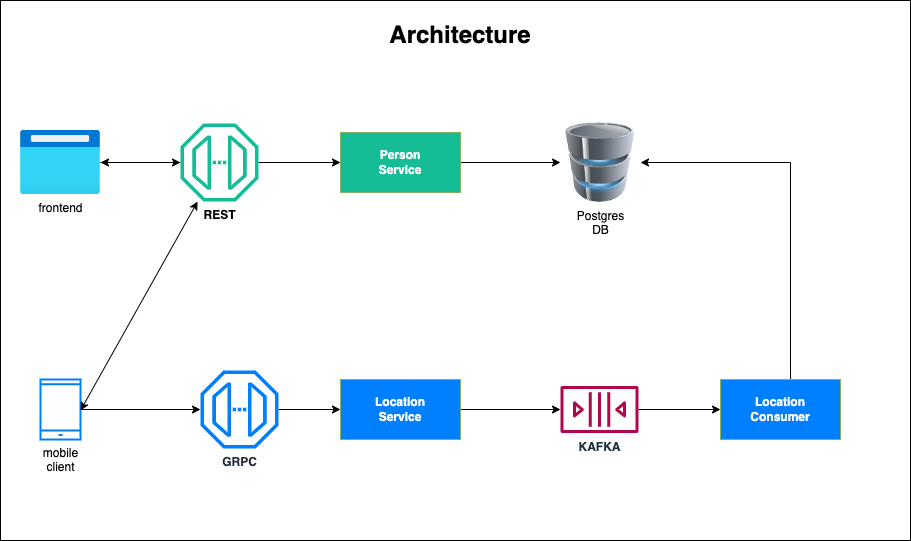

The diagram above was exported from draw.io. Its source (the exported page's mxGraphModel, read from the mxfile embedded in the PNG):
<mxGraphModel dx="1533" dy="1114" grid="1" gridSize="10" guides="1" tooltips="1" connect="1" arrows="1" fold="1" page="1" pageScale="1" pageWidth="1100" pageHeight="850" background="none" math="0" shadow="0">
  <root>
    <mxCell id="0" />
    <mxCell id="1" parent="0" />
    <mxCell id="1-gSm1DBj7t6KAhxCXiF-4" value="" style="rounded=0;whiteSpace=wrap;html=1;" parent="1" vertex="1">
      <mxGeometry x="10" y="10" width="910" height="540" as="geometry" />
    </mxCell>
    <mxCell id="f1VhrP2JKVDJ8eTxIvPJ-1" value="Postgres&lt;br&gt;DB" style="image;html=1;image=img/lib/clip_art/computers/Database_128x128.png" parent="1" vertex="1">
      <mxGeometry x="570" y="132" width="80" height="80" as="geometry" />
    </mxCell>
    <mxCell id="f1VhrP2JKVDJ8eTxIvPJ-9" style="edgeStyle=orthogonalEdgeStyle;rounded=0;orthogonalLoop=1;jettySize=auto;html=1;entryX=0;entryY=0.5;entryDx=0;entryDy=0;fontColor=#FFFFFF;" parent="1" source="f1VhrP2JKVDJ8eTxIvPJ-2" target="f1VhrP2JKVDJ8eTxIvPJ-4" edge="1">
      <mxGeometry relative="1" as="geometry" />
    </mxCell>
    <mxCell id="PsM33NkjZP_58MWrFm9q-5" style="edgeStyle=orthogonalEdgeStyle;rounded=0;orthogonalLoop=1;jettySize=auto;html=1;" edge="1" parent="1" source="f1VhrP2JKVDJ8eTxIvPJ-2" target="PsM33NkjZP_58MWrFm9q-1">
      <mxGeometry relative="1" as="geometry" />
    </mxCell>
    <mxCell id="f1VhrP2JKVDJ8eTxIvPJ-2" value="REST" style="sketch=0;outlineConnect=0;fillColor=#15BD96;strokeColor=#82b366;dashed=0;verticalLabelPosition=bottom;verticalAlign=top;align=center;html=1;fontSize=12;fontStyle=1;aspect=fixed;pointerEvents=1;shape=mxgraph.aws4.endpoint;" parent="1" vertex="1">
      <mxGeometry x="190" y="133" width="78" height="78" as="geometry" />
    </mxCell>
    <mxCell id="f1VhrP2JKVDJ8eTxIvPJ-10" style="edgeStyle=orthogonalEdgeStyle;rounded=0;orthogonalLoop=1;jettySize=auto;html=1;fontColor=#FFFFFF;" parent="1" source="f1VhrP2JKVDJ8eTxIvPJ-3" target="f1VhrP2JKVDJ8eTxIvPJ-5" edge="1">
      <mxGeometry relative="1" as="geometry" />
    </mxCell>
    <mxCell id="f1VhrP2JKVDJ8eTxIvPJ-3" value="GRPC" style="sketch=0;outlineConnect=0;fontColor=#232F3E;gradientColor=none;fillColor=#007FFF;strokeColor=none;dashed=0;verticalLabelPosition=bottom;verticalAlign=top;align=center;html=1;fontSize=12;fontStyle=1;aspect=fixed;pointerEvents=1;shape=mxgraph.aws4.endpoint;" parent="1" vertex="1">
      <mxGeometry x="210" y="380" width="78" height="78" as="geometry" />
    </mxCell>
    <mxCell id="f1VhrP2JKVDJ8eTxIvPJ-8" style="edgeStyle=orthogonalEdgeStyle;rounded=0;orthogonalLoop=1;jettySize=auto;html=1;entryX=0;entryY=0.5;entryDx=0;entryDy=0;fontColor=#FFFFFF;" parent="1" source="f1VhrP2JKVDJ8eTxIvPJ-4" target="f1VhrP2JKVDJ8eTxIvPJ-1" edge="1">
      <mxGeometry relative="1" as="geometry" />
    </mxCell>
    <mxCell id="f1VhrP2JKVDJ8eTxIvPJ-4" value="Person&lt;br&gt;Service" style="rounded=0;whiteSpace=wrap;html=1;fillColor=#15BD96;strokeColor=#82b366;fontColor=#FFFFFF;fontStyle=1" parent="1" vertex="1">
      <mxGeometry x="350" y="142" width="120" height="60" as="geometry" />
    </mxCell>
    <mxCell id="f1VhrP2JKVDJ8eTxIvPJ-13" style="edgeStyle=orthogonalEdgeStyle;rounded=0;orthogonalLoop=1;jettySize=auto;html=1;fontColor=#FFFFFF;" parent="1" source="f1VhrP2JKVDJ8eTxIvPJ-5" target="f1VhrP2JKVDJ8eTxIvPJ-12" edge="1">
      <mxGeometry relative="1" as="geometry" />
    </mxCell>
    <mxCell id="f1VhrP2JKVDJ8eTxIvPJ-5" value="Location&lt;br&gt;Service" style="rounded=0;whiteSpace=wrap;html=1;fillColor=#007FFF;strokeColor=#82b366;fontColor=#FFFFFF;fontStyle=1" parent="1" vertex="1">
      <mxGeometry x="350" y="389" width="120" height="60" as="geometry" />
    </mxCell>
    <mxCell id="f1VhrP2JKVDJ8eTxIvPJ-7" style="edgeStyle=orthogonalEdgeStyle;rounded=0;orthogonalLoop=1;jettySize=auto;html=1;entryX=1;entryY=0.5;entryDx=0;entryDy=0;fontColor=#FFFFFF;" parent="1" source="f1VhrP2JKVDJ8eTxIvPJ-6" target="f1VhrP2JKVDJ8eTxIvPJ-1" edge="1">
      <mxGeometry relative="1" as="geometry">
        <Array as="points">
          <mxPoint x="800" y="172" />
        </Array>
      </mxGeometry>
    </mxCell>
    <mxCell id="f1VhrP2JKVDJ8eTxIvPJ-6" value="Location&lt;br&gt;Consumer" style="rounded=0;whiteSpace=wrap;html=1;fillColor=#007FFF;strokeColor=#82b366;fontStyle=1;fontColor=#FCFCFC;" parent="1" vertex="1">
      <mxGeometry x="730" y="389" width="120" height="60" as="geometry" />
    </mxCell>
    <mxCell id="f1VhrP2JKVDJ8eTxIvPJ-14" style="edgeStyle=orthogonalEdgeStyle;rounded=0;orthogonalLoop=1;jettySize=auto;html=1;entryX=0;entryY=0.5;entryDx=0;entryDy=0;fontColor=#FFFFFF;" parent="1" source="f1VhrP2JKVDJ8eTxIvPJ-12" target="f1VhrP2JKVDJ8eTxIvPJ-6" edge="1">
      <mxGeometry relative="1" as="geometry" />
    </mxCell>
    <mxCell id="f1VhrP2JKVDJ8eTxIvPJ-12" value="KAFKA" style="sketch=0;outlineConnect=0;fontColor=#232F3E;gradientColor=none;fillColor=#B0084D;strokeColor=none;dashed=0;verticalLabelPosition=bottom;verticalAlign=top;align=center;html=1;fontSize=12;fontStyle=1;aspect=fixed;pointerEvents=1;shape=mxgraph.aws4.queue;" parent="1" vertex="1">
      <mxGeometry x="570" y="395.5" width="78" height="47" as="geometry" />
    </mxCell>
    <mxCell id="f1VhrP2JKVDJ8eTxIvPJ-15" value="Architecture" style="text;html=1;strokeColor=none;fillColor=none;align=center;verticalAlign=middle;whiteSpace=wrap;rounded=0;fontColor=#000000;fontStyle=1;fontSize=24;" parent="1" vertex="1">
      <mxGeometry x="440" y="30" width="60" height="30" as="geometry" />
    </mxCell>
    <mxCell id="PsM33NkjZP_58MWrFm9q-2" style="edgeStyle=orthogonalEdgeStyle;rounded=0;orthogonalLoop=1;jettySize=auto;html=1;" edge="1" parent="1" source="PsM33NkjZP_58MWrFm9q-1" target="f1VhrP2JKVDJ8eTxIvPJ-2">
      <mxGeometry relative="1" as="geometry" />
    </mxCell>
    <mxCell id="PsM33NkjZP_58MWrFm9q-1" value="frontend" style="aspect=fixed;html=1;points=[];align=center;image;fontSize=12;image=img/lib/azure2/general/Browser.svg;" vertex="1" parent="1">
      <mxGeometry x="30" y="140" width="80" height="64" as="geometry" />
    </mxCell>
    <mxCell id="PsM33NkjZP_58MWrFm9q-4" style="edgeStyle=orthogonalEdgeStyle;rounded=0;orthogonalLoop=1;jettySize=auto;html=1;" edge="1" parent="1" source="PsM33NkjZP_58MWrFm9q-3" target="f1VhrP2JKVDJ8eTxIvPJ-3">
      <mxGeometry relative="1" as="geometry" />
    </mxCell>
    <mxCell id="PsM33NkjZP_58MWrFm9q-3" value="mobile&lt;br&gt;client" style="html=1;verticalLabelPosition=bottom;align=center;labelBackgroundColor=#ffffff;verticalAlign=top;strokeWidth=2;strokeColor=#0080F0;shadow=0;dashed=0;shape=mxgraph.ios7.icons.smartphone;" vertex="1" parent="1">
      <mxGeometry x="50" y="389" width="40" height="60" as="geometry" />
    </mxCell>
    <mxCell id="PsM33NkjZP_58MWrFm9q-10" value="" style="endArrow=classic;startArrow=classic;html=1;rounded=0;" edge="1" parent="1" target="f1VhrP2JKVDJ8eTxIvPJ-2">
      <mxGeometry width="50" height="50" relative="1" as="geometry">
        <mxPoint x="90" y="420" as="sourcePoint" />
        <mxPoint x="140" y="370" as="targetPoint" />
      </mxGeometry>
    </mxCell>
  </root>
</mxGraphModel>